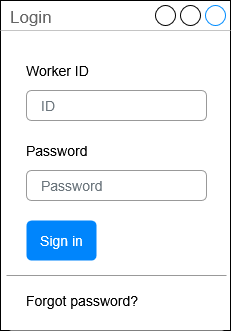

The diagram above was exported from draw.io. Its source (the exported page's mxGraphModel, read from the mxfile embedded in the PNG):
<mxGraphModel dx="1414" dy="787" grid="1" gridSize="10" guides="1" tooltips="1" connect="1" arrows="1" fold="1" page="1" pageScale="1" pageWidth="827" pageHeight="1169" math="0" shadow="0">
  <root>
    <mxCell id="0" />
    <mxCell id="1" parent="0" />
    <mxCell id="c1gjfJtn7g5qU-lxaIEJ-3" connectable="0" parent="1" style="group" value="" vertex="1">
      <mxGeometry height="330" width="230" x="330" y="160" as="geometry" />
    </mxCell>
    <mxCell id="c1gjfJtn7g5qU-lxaIEJ-1" parent="c1gjfJtn7g5qU-lxaIEJ-3" style="strokeWidth=1;shadow=0;dashed=0;align=center;html=1;shape=mxgraph.mockup.containers.window;align=left;verticalAlign=top;spacingLeft=8;strokeColor2=#008cff;strokeColor3=#c4c4c4;fontColor=#666666;mainText=;fontSize=17;labelBackgroundColor=none;whiteSpace=wrap;" value="Login" vertex="1">
      <mxGeometry height="330" width="230" as="geometry" />
    </mxCell>
    <mxCell id="Vu6GF63AIcX-DJaRCXIm-89" parent="c1gjfJtn7g5qU-lxaIEJ-3" style="html=1;shadow=0;dashed=0;shape=mxgraph.bootstrap.rrect;rSize=5;fillColor=#ffffff;strokeColor=none;" value="" vertex="1">
      <mxGeometry height="290" width="220" x="6" y="40" as="geometry" />
    </mxCell>
    <mxCell id="Vu6GF63AIcX-DJaRCXIm-90" parent="Vu6GF63AIcX-DJaRCXIm-89" style="fillColor=none;strokeColor=none;align=left;spacing=20;fontSize=14;" value="Worker ID" vertex="1">
      <mxGeometry height="40" relative="1" width="220" as="geometry">
        <mxPoint y="10" as="offset" />
      </mxGeometry>
    </mxCell>
    <mxCell id="Vu6GF63AIcX-DJaRCXIm-91" parent="Vu6GF63AIcX-DJaRCXIm-89" style="html=1;shadow=0;dashed=0;shape=mxgraph.bootstrap.rrect;rSize=5;fillColor=none;strokeColor=#999999;align=left;spacing=15;fontSize=14;fontColor=#6C767D;" value="ID" vertex="1">
      <mxGeometry height="30" relative="1" width="180" as="geometry">
        <mxPoint x="20" y="50" as="offset" />
      </mxGeometry>
    </mxCell>
    <mxCell id="Vu6GF63AIcX-DJaRCXIm-92" parent="Vu6GF63AIcX-DJaRCXIm-89" style="fillColor=none;strokeColor=none;align=left;spacing=20;fontSize=14;" value="Password" vertex="1">
      <mxGeometry height="40" relative="1" width="220" as="geometry">
        <mxPoint y="90" as="offset" />
      </mxGeometry>
    </mxCell>
    <mxCell id="Vu6GF63AIcX-DJaRCXIm-93" parent="Vu6GF63AIcX-DJaRCXIm-89" style="html=1;shadow=0;dashed=0;shape=mxgraph.bootstrap.rrect;rSize=5;fillColor=none;strokeColor=#999999;align=left;spacing=15;fontSize=14;fontColor=#6C767D;" value="Password" vertex="1">
      <mxGeometry height="30" relative="1" width="180" as="geometry">
        <mxPoint x="20" y="130" as="offset" />
      </mxGeometry>
    </mxCell>
    <mxCell id="Vu6GF63AIcX-DJaRCXIm-95" parent="Vu6GF63AIcX-DJaRCXIm-89" style="html=1;shadow=0;dashed=0;shape=mxgraph.bootstrap.rrect;rSize=5;fillColor=#0085FC;strokeColor=none;align=center;fontSize=14;fontColor=#FFFFFF;" value="Sign in" vertex="1">
      <mxGeometry height="40" relative="1" width="70" as="geometry">
        <mxPoint x="20" y="180" as="offset" />
      </mxGeometry>
    </mxCell>
    <mxCell id="Vu6GF63AIcX-DJaRCXIm-96" parent="Vu6GF63AIcX-DJaRCXIm-89" style="shape=line;strokeColor=#999999;perimeter=none;resizeWidth=1;" value="" vertex="1">
      <mxGeometry height="10" relative="1" width="220" as="geometry">
        <mxPoint y="230" as="offset" />
      </mxGeometry>
    </mxCell>
    <mxCell id="Vu6GF63AIcX-DJaRCXIm-97" parent="Vu6GF63AIcX-DJaRCXIm-89" style="html=1;fillColor=none;strokeColor=none;align=left;spacing=20;fontSize=14;" value="Forgot password?" vertex="1">
      <mxGeometry height="20" relative="1" width="220" as="geometry">
        <mxPoint y="250" as="offset" />
      </mxGeometry>
    </mxCell>
    <mxCell id="c1gjfJtn7g5qU-lxaIEJ-2" parent="0" value="Tresc" />
  </root>
</mxGraphModel>